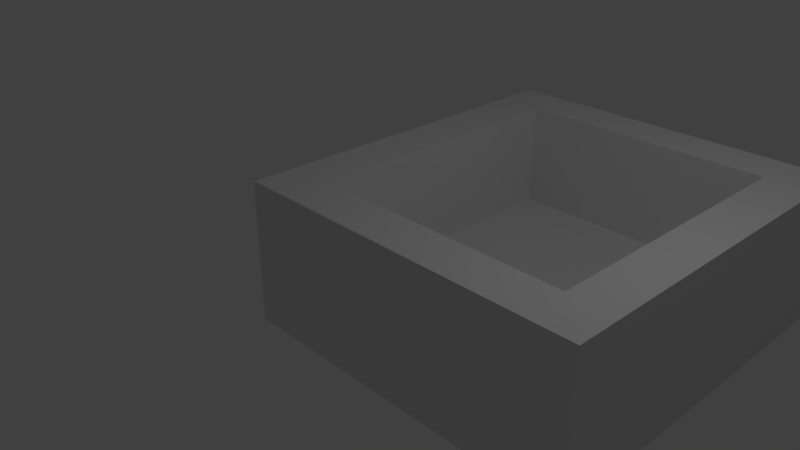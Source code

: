 # Source: CollectBox.blend  (saved by Blender 2.79.0; exported with 4.5.12 LTS)
import bpy
from mathutils import Matrix  # noqa: F401  (used for matrix-valued properties, if any)

bpy.ops.wm.read_factory_settings(use_empty=True)
scene = bpy.context.scene
scene.name = 'Scene'

# ---- collections
col_collection_1 = bpy.data.collections.new('Collection 1'); scene.collection.children.link(col_collection_1)

# ---- materials (node trees are filled in below, after node groups)
mat_material = bpy.data.materials.new('Material')
mat_material.alpha_threshold = 0.0
mat_material.use_transparent_shadow = False
mat_material.roughness = 0.5
mat_material.line_color = (0.0, 0.0, 0.0, 1.0)

# ---- material node trees

# ---- world
world_world = bpy.data.worlds.new('World'); scene.world = world_world
world_world.color = (0.05088, 0.05088, 0.05088)
world_world.use_sun_shadow = False
world_world.sun_shadow_jitter_overblur = 0.0
world_world.cycles.sampling_method = 'MANUAL'

# ---- cameras
cam_camera = bpy.data.cameras.new('Camera')
cam_camera.clip_end = 100.0
cam_camera.lens = 35.0
cam_camera.sensor_width = 32.0
cam_camera.sensor_height = 18.0
cam_camera.ortho_scale = 7.314
cam_camera.dof.focus_distance = 0.0
cam_camera.dof.aperture_fstop = 128.0

# ---- lights
light_lamp = bpy.data.lights.new('Lamp', 'POINT')
light_lamp.transmission_factor = 0.0
light_lamp.cutoff_distance = 30.0
light_lamp.energy = 100.0
light_lamp.shadow_buffer_clip_start = 1.001
light_lamp.shadow_soft_size = 0.1
light_lamp.shadow_maximum_resolution = 0.006
light_lamp.use_absolute_resolution = True

# ---- meshes
me_cube = bpy.data.meshes.new('Cube')
me_cube.from_pydata([(3.924, 4.371, -1.0), (3.924, -1.0, -1.0), (-1.0, -1.0, -1.0), (-1.0, 4.371, -1.0), (3.274, 3.721, 1.0), (3.274, -0.3499, 1.0), (-0.3499, -0.3499, 1.0), (-0.3499, 3.721, 1.0), (3.924, 4.371, 1.0), (3.924, -1.0, 1.0), (-1.0, 4.371, 1.0), (-1.0, -1.0, 1.0), (3.274, 3.721, -0.5114), (3.274, -0.3499, -0.5114), (-0.3499, 3.721, -0.5114), (-0.3499, -0.3499, -0.5114)], [], [(0, 1, 2, 3), (7, 6, 15, 14), (0, 8, 9, 1), (1, 9, 11, 2), (2, 11, 10, 3), (8, 0, 3, 10), (4, 5, 9, 8), (7, 4, 8, 10), (5, 6, 11, 9), (6, 7, 10, 11), (12, 14, 15, 13), (4, 7, 14, 12), (6, 5, 13, 15), (5, 4, 12, 13)])
_uv = me_cube.uv_layers.new(name='UVMap')
_uv.uv.foreach_set('vector', [0.5345, 0.7845, 0.5345, 0.8461, 0.4772, 0.8461, 0.4772, 0.7845, 0.5521, 0.7845, 0.5521, 0.8312, 0.5345, 0.8312, 0.5345, 0.7845, 0.4621, 0.8461, 0.4854, 0.8461, 0.4854, 0.9076, 0.4621, 0.9076, 0.5319, 0.9025, 0.5086, 0.9025, 0.5086, 0.8461, 0.5319, 0.8461, 0.5086, 0.9076, 0.4854, 0.9076, 0.4854, 0.8461, 0.5086, 0.8461, 0.5319, 0.8461, 0.5551, 0.8461, 0.5551, 0.9025, 0.5319, 0.9025, 0.4697, 0.8386, 0.4697, 0.792, 0.4772, 0.7845, 0.4772, 0.8461, 0.4275, 0.8386, 0.4697, 0.8386, 0.4772, 0.8461, 0.4199, 0.8461, 0.4697, 0.792, 0.4275, 0.792, 0.4199, 0.7845, 0.4772, 0.7845, 0.4275, 0.792, 0.4275, 0.8386, 0.4199, 0.8461, 0.4199, 0.7845, 0.4621, 0.8927, 0.4199, 0.8927, 0.4199, 0.8461, 0.4621, 0.8461, 0.4375, 0.8927, 0.4375, 0.9342, 0.4199, 0.9342, 0.4199, 0.8927, 0.4551, 0.8927, 0.4551, 0.9342, 0.4375, 0.9342, 0.4375, 0.8927, 0.5696, 0.7845, 0.5696, 0.8312, 0.5521, 0.8312, 0.5521, 0.7845])
me_cube.materials.append(mat_material)
me_cube.use_remesh_preserve_volume = False
me_cube.use_remesh_preserve_attributes = False
me_cube.use_mirror_vertex_groups = False
me_cube.update()

# ---- objects
ob_cube = bpy.data.objects.new('Cube', me_cube)
ob_lamp = bpy.data.objects.new('Lamp', light_lamp)
ob_camera = bpy.data.objects.new('Camera', cam_camera)

# ---- transforms, parenting, visibility, modifiers, constraints
ob_cube.location = (0.0, 0.0, 0.0)
ob_cube.lock_rotations_4d = False
ob_cube.empty_display_type = 'ARROWS'
ob_cube.lineart.crease_threshold = 0.0
ob_lamp.location = (4.076, 1.005, 5.904)
ob_lamp.rotation_euler = (0.6503, 0.05522, 1.866)
ob_lamp.lock_rotations_4d = False
ob_lamp.empty_display_type = 'ARROWS'
ob_lamp.color = (0.0, 0.0, 0.0, 0.0)
ob_lamp.lineart.crease_threshold = 0.0
ob_camera.location = (7.481, -6.508, 5.344)
ob_camera.rotation_euler = (1.109, 0.0, 0.8149)
ob_camera.lock_rotations_4d = False
ob_camera.empty_display_type = 'ARROWS'
ob_camera.color = (0.0, 0.0, 0.0, 0.0)
ob_camera.display_type = 'WIRE'
ob_camera.lineart.crease_threshold = 0.0

# ---- collection membership
col_collection_1.objects.link(ob_cube)
col_collection_1.objects.link(ob_lamp)
col_collection_1.objects.link(ob_camera)

# ---- scene / render settings (as saved in the file)
scene.camera = ob_camera
scene.frame_start = 1; scene.frame_end = 250; scene.frame_set(1)
scene.render.engine = 'BLENDER_EEVEE_NEXT'
scene.render.resolution_percentage = 50
scene.render.dither_intensity = 0.0
scene.cycles.use_denoising = False
scene.cycles.samples = 128
scene.cycles.sampling_pattern = 'TABULATED_SOBOL'
scene.cycles.use_adaptive_sampling = False
scene.cycles.use_light_tree = False
scene.cycles.blur_glossy = 0.0
scene.cycles.sample_clamp_indirect = 0.0
scene.view_settings.view_transform = 'Standard'
bpy.context.view_layer.update()
